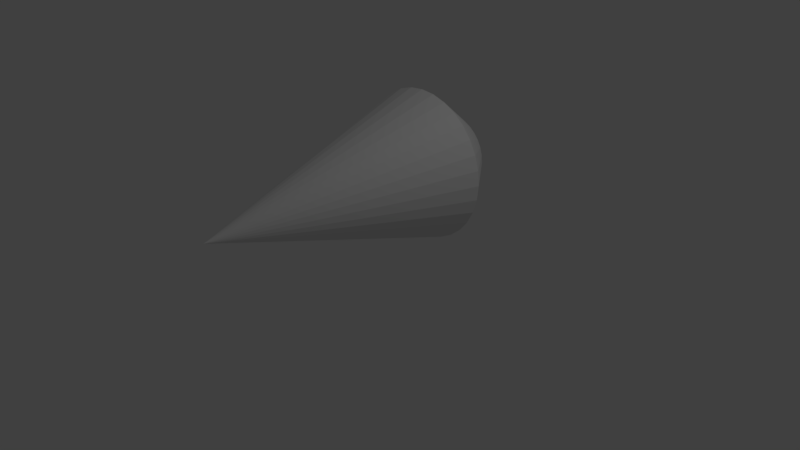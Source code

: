 # Source: Missle.blend  (saved by Blender 2.79.0; exported with 4.5.12 LTS)
import bpy
from mathutils import Matrix  # noqa: F401  (used for matrix-valued properties, if any)

bpy.ops.wm.read_factory_settings(use_empty=True)
scene = bpy.context.scene
scene.name = 'Scene'

# ---- collections
col_collection_1 = bpy.data.collections.new('Collection 1'); scene.collection.children.link(col_collection_1)

# ---- world
world_world = bpy.data.worlds.new('World'); scene.world = world_world
world_world.color = (0.05088, 0.05088, 0.05088)
world_world.use_sun_shadow = False
world_world.sun_shadow_jitter_overblur = 0.0
world_world.cycles.sampling_method = 'MANUAL'

# ---- cameras
cam_camera = bpy.data.cameras.new('Camera')
cam_camera.clip_end = 100.0
cam_camera.lens = 35.0
cam_camera.sensor_width = 32.0
cam_camera.sensor_height = 18.0
cam_camera.ortho_scale = 7.314
cam_camera.dof.focus_distance = 0.0
cam_camera.dof.aperture_fstop = 128.0

# ---- lights
light_lamp = bpy.data.lights.new('Lamp', 'POINT')
light_lamp.transmission_factor = 0.0
light_lamp.cutoff_distance = 30.0
light_lamp.energy = 100.0
light_lamp.shadow_buffer_clip_start = 1.001
light_lamp.shadow_soft_size = 0.1
light_lamp.shadow_maximum_resolution = 0.006
light_lamp.use_absolute_resolution = True

# ---- meshes
me_cone = bpy.data.meshes.new('Cone')
me_cone.from_pydata([(0.0, 1.0, -0.9562), (0.0, 0.0, 1.0), (0.1951, 0.9808, -0.9562), (0.3827, 0.9239, -0.9562), (0.5556, 0.8315, -0.9562), (0.7071, 0.7071, -0.9562), (0.8315, 0.5556, -0.9562), (0.9239, 0.3827, -0.9562), (0.9808, 0.1951, -0.9562), (1.0, 7.869e-08, -0.9562), (0.9808, -0.1951, -0.9562), (0.9239, -0.3827, -0.9562), (0.8315, -0.5556, -0.9562), (0.7071, -0.7071, -0.9562), (0.5556, -0.8315, -0.9562), (0.3827, -0.9239, -0.9562), (0.1951, -0.9808, -0.9562), (-3.258e-07, -1.0, -0.9562), (-0.1951, -0.9808, -0.9562), (-0.3827, -0.9239, -0.9562), (-0.5556, -0.8315, -0.9562), (-0.7071, -0.7071, -0.9562), (-0.8315, -0.5556, -0.9562), (-0.9239, -0.3827, -0.9562), (-0.9808, -0.1951, -0.9562), (-1.0, 9.688e-07, -0.9562), (-0.9808, 0.1951, -0.9562), (-0.9239, 0.3827, -0.9562), (-0.8315, 0.5556, -0.9562), (-0.7071, 0.7071, -0.9562), (-0.5556, 0.8315, -0.9562), (-0.3827, 0.9239, -0.9562), (-0.1951, 0.9808, -0.9562), (5.688e-08, 0.521, -1.312), (0.1016, 0.511, -1.312), (0.1994, 0.4813, -1.312), (0.2894, 0.4332, -1.312), (0.3684, 0.3684, -1.312), (0.4332, 0.2894, -1.312), (0.4813, 0.1994, -1.312), (0.511, 0.1016, -1.312), (0.521, 1.515e-07, -1.312), (0.511, -0.1016, -1.312), (0.4813, -0.1994, -1.312), (0.4332, -0.2894, -1.312), (0.3684, -0.3684, -1.312), (0.2894, -0.4332, -1.312), (0.1994, -0.4813, -1.312), (0.1016, -0.511, -1.312), (-1.129e-07, -0.521, -1.312), (-0.1016, -0.511, -1.312), (-0.1994, -0.4813, -1.312), (-0.2894, -0.4332, -1.312), (-0.3684, -0.3684, -1.312), (-0.4332, -0.2894, -1.312), (-0.4813, -0.1994, -1.312), (-0.511, -0.1016, -1.312), (-0.521, 6.152e-07, -1.312), (-0.511, 0.1016, -1.312), (-0.4813, 0.1994, -1.312), (-0.4332, 0.2894, -1.312), (-0.3684, 0.3684, -1.312), (-0.2894, 0.4332, -1.312), (-0.1994, 0.4813, -1.312), (-0.1016, 0.511, -1.312)], [], [(0, 1, 2), (2, 1, 3), (3, 1, 4), (4, 1, 5), (5, 1, 6), (6, 1, 7), (7, 1, 8), (8, 1, 9), (9, 1, 10), (10, 1, 11), (11, 1, 12), (12, 1, 13), (13, 1, 14), (14, 1, 15), (15, 1, 16), (16, 1, 17), (17, 1, 18), (18, 1, 19), (19, 1, 20), (20, 1, 21), (21, 1, 22), (22, 1, 23), (23, 1, 24), (24, 1, 25), (25, 1, 26), (26, 1, 27), (27, 1, 28), (28, 1, 29), (29, 1, 30), (30, 1, 31), (31, 1, 32), (32, 1, 0), (20, 21, 53, 52), (33, 34, 35, 36, 37, 38, 39, 40, 41, 42, 43, 44, 45, 46, 47, 48, 49, 50, 51, 52, 53, 54, 55, 56, 57, 58, 59, 60, 61, 62, 63, 64), (0, 2, 34, 33), (27, 28, 60, 59), (7, 8, 40, 39), (14, 15, 47, 46), (21, 22, 54, 53), (28, 29, 61, 60), (8, 9, 41, 40), (15, 16, 48, 47), (22, 23, 55, 54), (2, 3, 35, 34), (29, 30, 62, 61), (9, 10, 42, 41), (16, 17, 49, 48), (23, 24, 56, 55), (3, 4, 36, 35), (30, 31, 63, 62), (10, 11, 43, 42), (17, 18, 50, 49), (24, 25, 57, 56), (4, 5, 37, 36), (31, 32, 64, 63), (11, 12, 44, 43), (18, 19, 51, 50), (32, 0, 33, 64), (25, 26, 58, 57), (5, 6, 38, 37), (12, 13, 45, 44), (19, 20, 52, 51), (26, 27, 59, 58), (6, 7, 39, 38), (13, 14, 46, 45)])
me_cone.use_remesh_preserve_volume = False
me_cone.use_remesh_preserve_attributes = False
me_cone.use_mirror_vertex_groups = False
me_cone.update()

# ---- objects
ob_cone = bpy.data.objects.new('Cone', me_cone)
ob_lamp = bpy.data.objects.new('Lamp', light_lamp)
ob_camera = bpy.data.objects.new('Camera', cam_camera)

# ---- transforms, parenting, visibility, modifiers, constraints
ob_cone.location = (0.01732, -0.6893, 1.0)
ob_cone.rotation_euler = (1.571, -0.0, 0.0)
ob_cone.scale = (1.0, 1.0, 1.67)
ob_cone.lineart.crease_threshold = 0.0
ob_lamp.location = (4.076, 1.005, 5.904)
ob_lamp.rotation_euler = (0.6503, 0.05522, 1.866)
ob_lamp.lock_rotations_4d = False
ob_lamp.empty_display_type = 'ARROWS'
ob_lamp.color = (0.0, 0.0, 0.0, 0.0)
ob_lamp.lineart.crease_threshold = 0.0
ob_camera.location = (7.481, -6.508, 5.344)
ob_camera.rotation_euler = (1.109, 0.0, 0.8149)
ob_camera.lock_rotations_4d = False
ob_camera.empty_display_type = 'ARROWS'
ob_camera.color = (0.0, 0.0, 0.0, 0.0)
ob_camera.display_type = 'WIRE'
ob_camera.lineart.crease_threshold = 0.0

# ---- collection membership
col_collection_1.objects.link(ob_cone)
col_collection_1.objects.link(ob_lamp)
col_collection_1.objects.link(ob_camera)

# ---- scene / render settings (as saved in the file)
scene.camera = ob_camera
scene.frame_start = 1; scene.frame_end = 250; scene.frame_set(1)
scene.render.engine = 'BLENDER_EEVEE_NEXT'
scene.render.resolution_percentage = 50
scene.render.dither_intensity = 0.0
scene.cycles.use_denoising = False
scene.cycles.samples = 128
scene.cycles.sampling_pattern = 'TABULATED_SOBOL'
scene.cycles.use_adaptive_sampling = False
scene.cycles.use_light_tree = False
scene.cycles.blur_glossy = 0.0
scene.cycles.sample_clamp_indirect = 0.0
scene.view_settings.view_transform = 'Standard'
bpy.context.view_layer.update()

